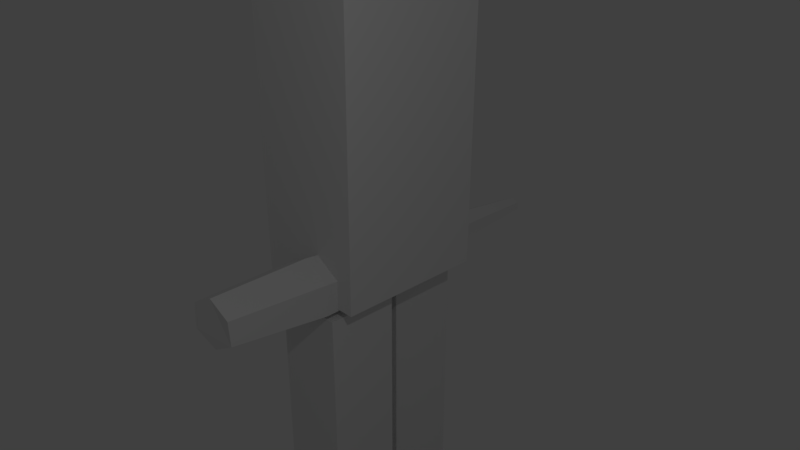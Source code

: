# Source: NewPerson.blend  (saved by Blender 2.79.0; exported with 4.5.12 LTS)
import bpy
from mathutils import Matrix  # noqa: F401  (used for matrix-valued properties, if any)

bpy.ops.wm.read_factory_settings(use_empty=True)
scene = bpy.context.scene
scene.name = 'Scene'

# ---- collections
col_collection_1 = bpy.data.collections.new('Collection 1'); scene.collection.children.link(col_collection_1)

# ---- materials (node trees are filled in below, after node groups)
mat_material = bpy.data.materials.new('Material')
mat_material.alpha_threshold = 0.0
mat_material.use_transparent_shadow = False
mat_material.roughness = 0.5
mat_material.line_color = (0.0, 0.0, 0.0, 1.0)

# ---- material node trees

# ---- world
world_world = bpy.data.worlds.new('World'); scene.world = world_world
world_world.color = (0.05088, 0.05088, 0.05088)
world_world.use_sun_shadow = False
world_world.sun_shadow_jitter_overblur = 0.0
world_world.cycles.sampling_method = 'MANUAL'

# ---- cameras
cam_camera = bpy.data.cameras.new('Camera')
cam_camera.clip_end = 100.0
cam_camera.lens = 35.0
cam_camera.sensor_width = 32.0
cam_camera.sensor_height = 18.0
cam_camera.ortho_scale = 7.314
cam_camera.dof.focus_distance = 0.0
cam_camera.dof.aperture_fstop = 128.0

# ---- lights
light_lamp = bpy.data.lights.new('Lamp', 'POINT')
light_lamp.transmission_factor = 0.0
light_lamp.cutoff_distance = 30.0
light_lamp.energy = 100.0
light_lamp.shadow_buffer_clip_start = 1.001
light_lamp.shadow_soft_size = 0.1
light_lamp.shadow_maximum_resolution = 0.006
light_lamp.use_absolute_resolution = True

# ---- meshes
me_cylinder_001 = bpy.data.meshes.new('Cylinder.001')
me_cylinder_001.from_pydata([(1.137, 0.923, -1.44), (0.4593, 1.095, 5.946), (2.003, 0.423, -1.44), (1.304, 0.6071, 5.946), (1.984, -0.5806, -1.348), (1.302, -0.3768, 5.854), (1.14, -1.068, -1.348), (0.4783, -0.8522, 5.854), (0.2714, -0.577, -1.44), (-0.3852, -0.368, 5.946), (0.2714, 0.423, -1.44), (-0.3852, 0.6071, 5.946), (0.8065, 1.247, 2.165), (1.87, 0.6331, 2.165), (1.857, -0.6029, 2.167), (0.8194, -1.202, 2.167), (-0.2574, -0.5953, 2.165), (-0.2574, 0.6331, 2.165), (1.54, 0.2528, -9.096), (1.02, 0.9874, -1.793), (1.803, 0.09814, -9.117), (1.879, 0.4811, -1.864), (1.799, -0.2058, -9.148), (1.835, -0.5143, -1.823), (1.533, -0.355, -9.158), (0.9625, -1.003, -1.854), (1.27, -0.2003, -9.136), (0.103, -0.4965, -1.784), (1.274, 0.1036, -9.105), (0.1476, 0.4989, -1.824)], [], [(12, 1, 3, 13), (13, 3, 5, 14), (14, 5, 7, 15), (15, 7, 9, 16), (3, 1, 11, 9, 7, 5), (16, 9, 11, 17), (17, 11, 1, 12), (0, 2, 4, 6, 8, 10), (10, 17, 12, 0), (8, 16, 17, 10), (6, 15, 16, 8), (4, 14, 15, 6), (2, 13, 14, 4), (0, 12, 13, 2), (18, 19, 21, 20), (20, 21, 23, 22), (22, 23, 25, 24), (24, 25, 27, 26), (21, 19, 29, 27, 25, 23), (26, 27, 29, 28), (28, 29, 19, 18), (18, 20, 22, 24, 26, 28)])
me_cylinder_001.use_remesh_preserve_volume = False
me_cylinder_001.use_remesh_preserve_attributes = False
me_cylinder_001.use_mirror_vertex_groups = False
me_cylinder_001.update()
me_cube_003 = bpy.data.meshes.new('Cube.003')
me_cube_003.from_pydata([(0.6901, 0.6375, -1.235), (0.6316, -0.6492, -1.235), (-0.7889, -0.6718, -0.8372), (-0.7889, 0.7075, -0.8881), (0.8149, 0.8149, 1.133), (0.8149, -0.8149, 1.133), (-0.8149, -0.8149, 1.324), (-0.8149, 0.8149, 1.324), (0.8935, 0.8002, -0.1359), (0.8935, -0.8452, -0.1359), (-0.902, -0.902, 0.2568), (-0.902, 0.902, 0.2568), (1.251, -2.98e-07, -0.1187), (0.8617, 0.0, -1.235), (-0.7889, 2.384e-07, -1.0), (0.8149, -5.364e-07, 1.243), (-0.8149, 1.192e-07, 1.435), (-1.146, 1.788e-07, 0.4123), (1.04, -4.172e-07, 0.3739), (0.8925, -0.8584, 0.3193), (0.8542, 0.8384, 0.3635)], [(13, 14)], [(0, 13, 1, 2, 14, 3), (15, 16, 6, 5), (18, 19, 9), (9, 19, 5, 6, 10), (17, 16, 7, 11), (8, 0, 3, 11), (4, 20, 8, 11, 7), (14, 17, 11, 3), (1, 9, 10, 2), (1, 13, 12, 9), (2, 10, 17, 14), (10, 6, 16, 17), (4, 7, 16, 15), (0, 8, 12, 13), (18, 8, 20), (9, 12, 18), (12, 8, 18), (20, 4, 15, 18), (15, 5, 19, 18)])
me_cube_003.materials.append(mat_material)
me_cube_003.use_remesh_preserve_volume = False
me_cube_003.use_remesh_preserve_attributes = False
me_cube_003.use_mirror_vertex_groups = False
me_cube_003.update()
me_cube = bpy.data.meshes.new('Cube')
me_cube.from_pydata([(0.1467, -0.771, -17.49), (0.1467, -1.428, -17.49), (-0.5148, -1.428, -17.49), (-0.5148, -0.771, -17.49), (0.4653, -0.3483, -12.48), (0.4653, -1.638, -12.48), (-0.8334, -1.638, -12.48), (-0.8334, -0.3483, -12.48), (0.6909, -0.2819, -12.32), (0.6909, -1.571, -12.32), (-0.6077, -1.571, -12.32), (-0.6077, -0.2819, -12.32), (0.6909, -0.2819, -7.54), (0.6909, -1.571, -7.54), (-0.6077, -1.571, -7.54), (-0.6077, -0.2819, -7.54), (0.139, 0.868, -17.43), (0.139, 0.2113, -17.43), (-0.5225, 0.2113, -17.43), (-0.5225, 0.868, -17.43), (0.4576, 1.291, -12.5), (0.4576, 0.001483, -12.5), (-0.8411, 0.001484, -12.5), (-0.8411, 1.291, -12.5), (0.8239, -1.379, -1.373), (-0.9441, -1.379, -1.373), (0.4571, 1.326, -12.27), (0.4571, 0.03701, -12.27), (-0.8415, 0.03701, -12.27), (-0.8415, 1.326, -12.27), (0.4571, 1.326, -7.507), (0.4571, 0.03701, -7.507), (-0.8415, 0.03701, -7.507), (-0.8415, 1.326, -7.507), (0.9991, 1.23, -7.351), (0.9991, -1.436, -7.351), (-1.087, -1.436, -7.351), (-1.087, 1.23, -7.351), (1.043, 1.23, -1.23), (1.043, -1.436, -1.23), (-1.118, -1.436, -1.23), (-1.118, 1.23, -1.23)], [(24, 25)], [(0, 1, 2, 3), (4, 7, 6, 5), (0, 4, 5, 1), (1, 5, 6, 2), (2, 6, 7, 3), (4, 0, 3, 7), (8, 9, 10, 11), (12, 15, 14, 13), (8, 12, 13, 9), (9, 13, 14, 10), (10, 14, 15, 11), (12, 8, 11, 15), (16, 17, 18, 19), (20, 23, 22, 21), (16, 20, 21, 17), (17, 21, 22, 18), (18, 22, 23, 19), (20, 16, 19, 23), (26, 27, 28, 29), (30, 33, 32, 31), (26, 30, 31, 27), (27, 31, 32, 28), (28, 32, 33, 29), (30, 26, 29, 33), (34, 35, 36, 37), (38, 41, 40, 39), (34, 38, 39, 35), (35, 39, 40, 36), (36, 40, 41, 37), (38, 34, 37, 41)])
me_cube.materials.append(mat_material)
me_cube.use_remesh_preserve_volume = False
me_cube.use_remesh_preserve_attributes = False
me_cube.use_mirror_vertex_groups = False
me_cube.update()
arm_chest = bpy.data.armatures.new('Chest')  # bones are not reproduced

# ---- objects
ob_armature = bpy.data.objects.new('Armature', arm_chest)
ob_cylinder = bpy.data.objects.new('Cylinder', me_cylinder_001)
ob_cube_003 = bpy.data.objects.new('Cube.003', me_cube_003)
ob_cube = bpy.data.objects.new('Cube', me_cube)
ob_lamp = bpy.data.objects.new('Lamp', light_lamp)
ob_camera = bpy.data.objects.new('Camera', cam_camera)

# ---- transforms, parenting, visibility, modifiers, constraints
ob_armature.location = (0.0, 0.0, 0.0)
ob_armature.scale = (2.718, 2.718, 2.718)
ob_armature.lineart.crease_threshold = 0.0
ob_cylinder.parent = ob_armature
ob_cylinder.matrix_parent_inverse = Matrix(((0.3671, 0.006005, 0.02359, 0.004577), (0.006834, -0.3676, -0.01278, -1.383), (0.02336, 0.01318, -0.3669, 1.537), (0.0, 0.0, 0.0, 1.0)))
ob_cylinder.location = (-0.4194, -3.51, 4.077)
ob_cylinder.rotation_euler = (-1.561, -0.07907, -0.07019)
ob_cylinder.scale = (0.346, 0.346, 0.346)
ob_cylinder.lineart.crease_threshold = 0.0
ob_cube_003.parent = ob_armature
ob_cube_003.matrix_parent_inverse = Matrix(((0.3679, 0.0, 0.0, -0.05822), (0.0, 0.3679, 0.0, 0.01566), (0.0, 0.0, 0.3679, -0.2624), (0.0, 0.0, 0.0, 1.0)))
ob_cube_003.location = (0.1478, -0.03674, 6.42)
ob_cube_003.scale = (0.7502, 0.7502, 0.7502)
ob_cube_003.lock_rotations_4d = False
ob_cube_003.empty_display_type = 'ARROWS'
ob_cube_003.color = (1.0, 0.901, 0.7556, 1.0)
ob_cube_003.display_type = 'SOLID'
ob_cube_003.lineart.crease_threshold = 0.0
_vg = ob_cube_003.vertex_groups.new(name='Chest')
_vg = ob_cube_003.vertex_groups.new(name='Head')
for _i, _w in zip([0, 1, 2, 3, 4, 5, 6, 7, 8, 9, 10, 11, 12, 13, 14, 15, 16, 17, 18, 19, 20], [0.2221, 0.2378, 0.8547, 0.8727, 0.9762, 0.973, 0.9879, 0.9878, 0.8904, 0.8844, 0.9726, 0.9677, 0.8874, 0.2299, 0.8637, 0.9746, 0.9878, 0.9702, 0.931, 0.9287, 0.9333]): _vg.add([_i], _w, 'REPLACE')
_vg = ob_cube_003.vertex_groups.new(name='Arm.R')
_vg = ob_cube_003.vertex_groups.new(name='UpLeg.R')
_vg = ob_cube_003.vertex_groups.new(name='DownLeg.R')
_vg = ob_cube_003.vertex_groups.new(name='UpLeg.L')
_vg = ob_cube_003.vertex_groups.new(name='DownLeg.L')
_vg = ob_cube_003.vertex_groups.new(name='Arm.L')
_vg = ob_cube_003.vertex_groups.new(name='Collar.L')
for _i, _w in zip([0, 1, 2, 3, 8, 12, 13, 14, 18, 20], [0.7047, 0.07849, 0.007739, 0.09994, 0.09345, 0.04673, 0.3916, 0.05384, 0.02336, 0.04673]): _vg.add([_i], _w, 'REPLACE')
_vg = ob_cube_003.vertex_groups.new(name='Collar.R')
for _i, _w in zip([0, 1, 2, 3, 9, 12, 13, 14, 18, 19], [0.07318, 0.6837, 0.1164, 0.004706, 0.09829, 0.04915, 0.3785, 0.06055, 0.02457, 0.04915]): _vg.add([_i], _w, 'REPLACE')
_m = ob_cube_003.modifiers.new('Armature', 'ARMATURE')
_m.object = ob_armature
ob_cube.parent = ob_armature
ob_cube.matrix_parent_inverse = Matrix(((0.3679, 0.0, 0.0, -0.05822), (0.0, 0.3679, 0.0, 0.01566), (0.0, 0.0, 0.3679, -0.2624), (0.0, 0.0, 0.0, 1.0)))
ob_cube.location = (0.1437, 0.09519, 6.017)
ob_cube.scale = (0.7502, 0.7502, 0.7502)
ob_cube.lock_rotations_4d = False
ob_cube.empty_display_type = 'ARROWS'
ob_cube.color = (1.0, 0.901, 0.7556, 1.0)
ob_cube.display_type = 'SOLID'
ob_cube.lineart.crease_threshold = 0.0
_vg = ob_cube.vertex_groups.new(name='Chest')
for _i, _w in zip([34, 35, 36, 37, 38, 39, 40, 41], [0.9071, 0.6938, 0.6524, 0.7235, 0.2563, 0.03587, 0.2266, 0.2977]): _vg.add([_i], _w, 'REPLACE')
_vg = ob_cube.vertex_groups.new(name='Head')
_vg = ob_cube.vertex_groups.new(name='Arm.R')
for _i, _w in zip([24, 25], [0.1163, 0.09002]): _vg.add([_i], _w, 'REPLACE')
_vg = ob_cube.vertex_groups.new(name='UpLeg.R')
_vg.add([8, 9, 10, 11, 12, 13, 14, 15], 1.0, 'REPLACE')
_vg = ob_cube.vertex_groups.new(name='DownLeg.R')
_vg.add([0, 1, 2, 3, 4, 5, 6, 7], 1.0, 'REPLACE')
_vg = ob_cube.vertex_groups.new(name='UpLeg.L')
_vg.add([26, 27, 28, 29, 30, 31, 32, 33], 1.0, 'REPLACE')
_vg = ob_cube.vertex_groups.new(name='DownLeg.L')
_vg.add([16, 17, 18, 19, 20, 21, 22, 23], 1.0, 'REPLACE')
_vg = ob_cube.vertex_groups.new(name='Arm.L')
_vg = ob_cube.vertex_groups.new(name='Collar.L')
_vg = ob_cube.vertex_groups.new(name='Collar.R')
for _i, _w in zip([24, 25, 34, 35, 36, 37, 38, 39, 40, 41], [0.8837, 0.91, 0.09285, 0.3062, 0.3476, 0.2765, 0.7437, 0.9571, 0.7734, 0.7023]): _vg.add([_i], _w, 'REPLACE')
_m = ob_cube.modifiers.new('Armature', 'ARMATURE')
_m.object = ob_armature
ob_lamp.location = (5.773, -3.76, 5.904)
ob_lamp.rotation_euler = (0.6503, 0.05522, 1.866)
ob_lamp.lock_rotations_4d = False
ob_lamp.empty_display_type = 'ARROWS'
ob_lamp.color = (0.0, 0.0, 0.0, 0.0)
ob_lamp.lineart.crease_threshold = 0.0
ob_camera.location = (7.481, -6.508, 5.344)
ob_camera.rotation_euler = (1.109, 0.0, 0.8149)
ob_camera.lock_rotations_4d = False
ob_camera.empty_display_type = 'ARROWS'
ob_camera.color = (0.0, 0.0, 0.0, 0.0)
ob_camera.display_type = 'WIRE'
ob_camera.lineart.crease_threshold = 0.0

# ---- collection membership
col_collection_1.objects.link(ob_armature)
col_collection_1.objects.link(ob_cylinder)
col_collection_1.objects.link(ob_cube_003)
col_collection_1.objects.link(ob_cube)
col_collection_1.objects.link(ob_lamp)
col_collection_1.objects.link(ob_camera)

# ---- scene / render settings (as saved in the file)
scene.camera = ob_camera
scene.frame_start = 1; scene.frame_end = 250; scene.frame_set(1)
scene.render.engine = 'BLENDER_EEVEE_NEXT'
scene.render.resolution_percentage = 50
scene.render.dither_intensity = 0.0
scene.cycles.use_denoising = False
scene.cycles.samples = 128
scene.cycles.sampling_pattern = 'TABULATED_SOBOL'
scene.cycles.use_adaptive_sampling = False
scene.cycles.use_light_tree = False
scene.cycles.blur_glossy = 0.0
scene.cycles.sample_clamp_indirect = 0.0
scene.view_settings.view_transform = 'Standard'
bpy.context.view_layer.update()
